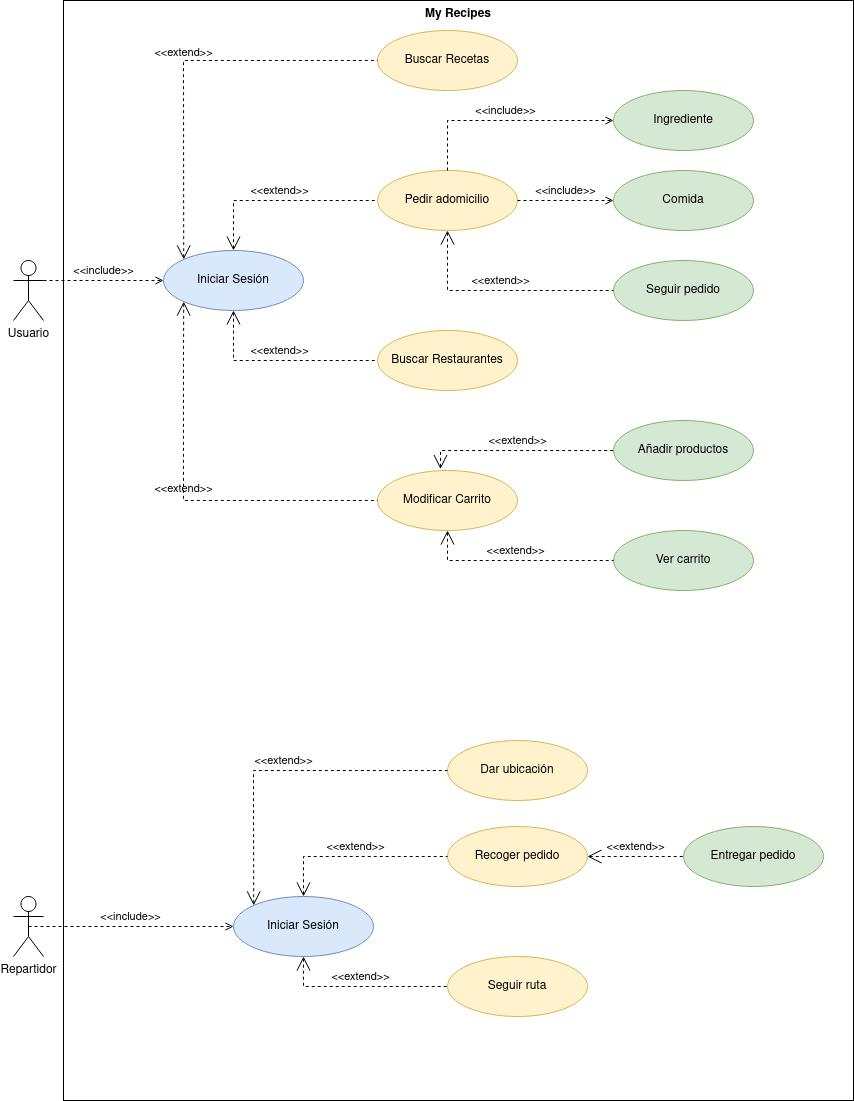

The diagram above was exported from draw.io. Its source (the exported page's mxGraphModel, read from the mxfile embedded in the PNG):
<mxGraphModel dx="2500" dy="842" grid="1" gridSize="10" guides="1" tooltips="1" connect="1" arrows="1" fold="1" page="1" pageScale="1" pageWidth="827" pageHeight="1169" math="0" shadow="0">
  <root>
    <mxCell id="0" />
    <mxCell id="1" parent="0" />
    <mxCell id="FRlFpmU5NnhMaqADDSAi-41" value="My Recipes" style="shape=rect;html=1;verticalAlign=top;fontStyle=1;whiteSpace=wrap;align=center;fillColor=none;" vertex="1" parent="1">
      <mxGeometry x="30" y="10" width="790" height="1100" as="geometry" />
    </mxCell>
    <mxCell id="FRlFpmU5NnhMaqADDSAi-1" value="&lt;div&gt;Usuario&lt;/div&gt;&lt;div&gt;&lt;br&gt;&lt;/div&gt;" style="shape=umlActor;verticalLabelPosition=bottom;verticalAlign=top;html=1;outlineConnect=0;" vertex="1" parent="1">
      <mxGeometry x="-20" y="270" width="30" height="60" as="geometry" />
    </mxCell>
    <mxCell id="FRlFpmU5NnhMaqADDSAi-2" value="&lt;div&gt;Repartidor&lt;/div&gt;&lt;div&gt;&lt;br&gt;&lt;/div&gt;" style="shape=umlActor;verticalLabelPosition=bottom;verticalAlign=top;html=1;outlineConnect=0;" vertex="1" parent="1">
      <mxGeometry x="-20" y="906" width="30" height="60" as="geometry" />
    </mxCell>
    <mxCell id="FRlFpmU5NnhMaqADDSAi-4" value="Iniciar Sesión" style="ellipse;whiteSpace=wrap;html=1;fillColor=#dae8fc;strokeColor=#6c8ebf;" vertex="1" parent="1">
      <mxGeometry x="130" y="260" width="140" height="60" as="geometry" />
    </mxCell>
    <mxCell id="FRlFpmU5NnhMaqADDSAi-5" value="&amp;lt;&amp;lt;include&amp;gt;&amp;gt;" style="edgeStyle=none;html=1;endArrow=open;verticalAlign=bottom;dashed=1;labelBackgroundColor=none;rounded=0;exitX=1;exitY=0.3333333333333333;exitDx=0;exitDy=0;exitPerimeter=0;entryX=0;entryY=0.5;entryDx=0;entryDy=0;" edge="1" parent="1" source="FRlFpmU5NnhMaqADDSAi-1" target="FRlFpmU5NnhMaqADDSAi-4">
      <mxGeometry width="160" relative="1" as="geometry">
        <mxPoint x="20" y="290" as="sourcePoint" />
        <mxPoint x="180" y="290" as="targetPoint" />
      </mxGeometry>
    </mxCell>
    <mxCell id="FRlFpmU5NnhMaqADDSAi-6" value="&lt;div&gt;Buscar Recetas&lt;/div&gt;" style="ellipse;whiteSpace=wrap;html=1;fillColor=#fff2cc;strokeColor=#d6b656;" vertex="1" parent="1">
      <mxGeometry x="344" y="40" width="140" height="60" as="geometry" />
    </mxCell>
    <mxCell id="FRlFpmU5NnhMaqADDSAi-7" value="Pedir adomicilio" style="ellipse;whiteSpace=wrap;html=1;fillColor=#fff2cc;strokeColor=#d6b656;" vertex="1" parent="1">
      <mxGeometry x="344" y="180" width="140" height="60" as="geometry" />
    </mxCell>
    <mxCell id="FRlFpmU5NnhMaqADDSAi-8" value="Buscar Restaurantes" style="ellipse;whiteSpace=wrap;html=1;fillColor=#fff2cc;strokeColor=#d6b656;" vertex="1" parent="1">
      <mxGeometry x="344" y="340" width="140" height="60" as="geometry" />
    </mxCell>
    <mxCell id="FRlFpmU5NnhMaqADDSAi-9" value="Modificar Carrito" style="ellipse;whiteSpace=wrap;html=1;fillColor=#fff2cc;strokeColor=#d6b656;" vertex="1" parent="1">
      <mxGeometry x="344" y="480" width="140" height="60" as="geometry" />
    </mxCell>
    <mxCell id="FRlFpmU5NnhMaqADDSAi-10" value="Añadir productos" style="ellipse;whiteSpace=wrap;html=1;fillColor=#d5e8d4;strokeColor=#82b366;" vertex="1" parent="1">
      <mxGeometry x="580" y="430" width="140" height="60" as="geometry" />
    </mxCell>
    <mxCell id="FRlFpmU5NnhMaqADDSAi-11" value="&lt;div&gt;Ver carrito&lt;/div&gt;" style="ellipse;whiteSpace=wrap;html=1;fillColor=#d5e8d4;strokeColor=#82b366;" vertex="1" parent="1">
      <mxGeometry x="580" y="540" width="140" height="60" as="geometry" />
    </mxCell>
    <mxCell id="FRlFpmU5NnhMaqADDSAi-12" value="&lt;div&gt;Seguir pedido&lt;/div&gt;" style="ellipse;whiteSpace=wrap;html=1;fillColor=#d5e8d4;strokeColor=#82b366;" vertex="1" parent="1">
      <mxGeometry x="580" y="270" width="140" height="60" as="geometry" />
    </mxCell>
    <mxCell id="FRlFpmU5NnhMaqADDSAi-13" value="&amp;lt;&amp;lt;extend&amp;gt;&amp;gt;" style="edgeStyle=none;html=1;startArrow=open;endArrow=none;startSize=12;verticalAlign=bottom;dashed=1;labelBackgroundColor=none;rounded=0;entryX=0;entryY=0.5;entryDx=0;entryDy=0;exitX=0.5;exitY=1;exitDx=0;exitDy=0;" edge="1" parent="1" source="FRlFpmU5NnhMaqADDSAi-4" target="FRlFpmU5NnhMaqADDSAi-8">
      <mxGeometry width="160" relative="1" as="geometry">
        <mxPoint x="270" y="290" as="sourcePoint" />
        <mxPoint x="430" y="290" as="targetPoint" />
        <Array as="points">
          <mxPoint x="200" y="370" />
        </Array>
      </mxGeometry>
    </mxCell>
    <mxCell id="FRlFpmU5NnhMaqADDSAi-14" value="&amp;lt;&amp;lt;extend&amp;gt;&amp;gt;" style="edgeStyle=none;html=1;startArrow=open;endArrow=none;startSize=12;verticalAlign=bottom;dashed=1;labelBackgroundColor=none;rounded=0;entryX=0;entryY=0.5;entryDx=0;entryDy=0;exitX=0;exitY=0;exitDx=0;exitDy=0;" edge="1" parent="1" source="FRlFpmU5NnhMaqADDSAi-4" target="FRlFpmU5NnhMaqADDSAi-6">
      <mxGeometry width="160" relative="1" as="geometry">
        <mxPoint x="140" y="160" as="sourcePoint" />
        <mxPoint x="300" y="160" as="targetPoint" />
        <Array as="points">
          <mxPoint x="150" y="70" />
        </Array>
      </mxGeometry>
    </mxCell>
    <mxCell id="FRlFpmU5NnhMaqADDSAi-15" value="&amp;lt;&amp;lt;extend&amp;gt;&amp;gt;" style="edgeStyle=none;html=1;startArrow=open;endArrow=none;startSize=12;verticalAlign=bottom;dashed=1;labelBackgroundColor=none;rounded=0;entryX=0;entryY=0.5;entryDx=0;entryDy=0;exitX=0.5;exitY=0;exitDx=0;exitDy=0;" edge="1" parent="1" source="FRlFpmU5NnhMaqADDSAi-4" target="FRlFpmU5NnhMaqADDSAi-7">
      <mxGeometry width="160" relative="1" as="geometry">
        <mxPoint x="190" y="200" as="sourcePoint" />
        <mxPoint x="350" y="200" as="targetPoint" />
        <Array as="points">
          <mxPoint x="200" y="210" />
        </Array>
      </mxGeometry>
    </mxCell>
    <mxCell id="FRlFpmU5NnhMaqADDSAi-16" value="&amp;lt;&amp;lt;extend&amp;gt;&amp;gt;" style="edgeStyle=none;html=1;startArrow=open;endArrow=none;startSize=12;verticalAlign=bottom;dashed=1;labelBackgroundColor=none;rounded=0;entryX=0;entryY=0.5;entryDx=0;entryDy=0;exitX=0;exitY=1;exitDx=0;exitDy=0;" edge="1" parent="1" source="FRlFpmU5NnhMaqADDSAi-4" target="FRlFpmU5NnhMaqADDSAi-9">
      <mxGeometry width="160" relative="1" as="geometry">
        <mxPoint x="160" y="390" as="sourcePoint" />
        <mxPoint x="320" y="390" as="targetPoint" />
        <Array as="points">
          <mxPoint x="150" y="370" />
          <mxPoint x="150" y="510" />
        </Array>
      </mxGeometry>
    </mxCell>
    <mxCell id="FRlFpmU5NnhMaqADDSAi-19" value="&amp;lt;&amp;lt;extend&amp;gt;&amp;gt;" style="edgeStyle=none;html=1;startArrow=open;endArrow=none;startSize=12;verticalAlign=bottom;dashed=1;labelBackgroundColor=none;rounded=0;exitX=0.5;exitY=1;exitDx=0;exitDy=0;entryX=0;entryY=0.5;entryDx=0;entryDy=0;" edge="1" parent="1" source="FRlFpmU5NnhMaqADDSAi-7" target="FRlFpmU5NnhMaqADDSAi-12">
      <mxGeometry width="160" relative="1" as="geometry">
        <mxPoint x="510" y="240" as="sourcePoint" />
        <mxPoint x="670" y="240" as="targetPoint" />
        <Array as="points">
          <mxPoint x="414" y="300" />
        </Array>
      </mxGeometry>
    </mxCell>
    <mxCell id="FRlFpmU5NnhMaqADDSAi-20" value="&amp;lt;&amp;lt;extend&amp;gt;&amp;gt;" style="edgeStyle=none;html=1;startArrow=open;endArrow=none;startSize=12;verticalAlign=bottom;dashed=1;labelBackgroundColor=none;rounded=0;exitX=0.45;exitY=-0.024;exitDx=0;exitDy=0;entryX=0;entryY=0.5;entryDx=0;entryDy=0;exitPerimeter=0;" edge="1" parent="1" source="FRlFpmU5NnhMaqADDSAi-9" target="FRlFpmU5NnhMaqADDSAi-10">
      <mxGeometry width="160" relative="1" as="geometry">
        <mxPoint x="550" y="380" as="sourcePoint" />
        <mxPoint x="570" y="360" as="targetPoint" />
        <Array as="points">
          <mxPoint x="407" y="460" />
        </Array>
      </mxGeometry>
    </mxCell>
    <mxCell id="FRlFpmU5NnhMaqADDSAi-21" value="&amp;lt;&amp;lt;extend&amp;gt;&amp;gt;" style="edgeStyle=none;html=1;startArrow=open;endArrow=none;startSize=12;verticalAlign=bottom;dashed=1;labelBackgroundColor=none;rounded=0;exitX=0.5;exitY=1;exitDx=0;exitDy=0;entryX=0;entryY=0.5;entryDx=0;entryDy=0;" edge="1" parent="1" source="FRlFpmU5NnhMaqADDSAi-9" target="FRlFpmU5NnhMaqADDSAi-11">
      <mxGeometry width="160" relative="1" as="geometry">
        <mxPoint x="390" y="580" as="sourcePoint" />
        <mxPoint x="550" y="580" as="targetPoint" />
        <Array as="points">
          <mxPoint x="414" y="570" />
        </Array>
      </mxGeometry>
    </mxCell>
    <mxCell id="FRlFpmU5NnhMaqADDSAi-22" value="Iniciar Sesión" style="ellipse;whiteSpace=wrap;html=1;fillColor=#dae8fc;strokeColor=#6c8ebf;" vertex="1" parent="1">
      <mxGeometry x="200" y="906" width="140" height="60" as="geometry" />
    </mxCell>
    <mxCell id="FRlFpmU5NnhMaqADDSAi-25" value="&lt;div&gt;Dar ubicación&lt;/div&gt;" style="ellipse;whiteSpace=wrap;html=1;fillColor=#fff2cc;strokeColor=#d6b656;" vertex="1" parent="1">
      <mxGeometry x="414" y="750" width="140" height="60" as="geometry" />
    </mxCell>
    <mxCell id="FRlFpmU5NnhMaqADDSAi-27" value="&amp;lt;&amp;lt;extend&amp;gt;&amp;gt;" style="edgeStyle=none;html=1;startArrow=open;endArrow=none;startSize=12;verticalAlign=bottom;dashed=1;labelBackgroundColor=none;rounded=0;entryX=0;entryY=0.5;entryDx=0;entryDy=0;exitX=0;exitY=0;exitDx=0;exitDy=0;" edge="1" parent="1" source="FRlFpmU5NnhMaqADDSAi-22" target="FRlFpmU5NnhMaqADDSAi-25">
      <mxGeometry width="160" relative="1" as="geometry">
        <mxPoint x="220" y="816" as="sourcePoint" />
        <mxPoint x="380" y="816" as="targetPoint" />
        <Array as="points">
          <mxPoint x="220" y="780" />
        </Array>
      </mxGeometry>
    </mxCell>
    <mxCell id="FRlFpmU5NnhMaqADDSAi-28" value="&lt;div&gt;Recoger pedido&lt;/div&gt;" style="ellipse;whiteSpace=wrap;html=1;fillColor=#fff2cc;strokeColor=#d6b656;" vertex="1" parent="1">
      <mxGeometry x="414" y="836" width="140" height="60" as="geometry" />
    </mxCell>
    <mxCell id="FRlFpmU5NnhMaqADDSAi-29" value="Seguir ruta" style="ellipse;whiteSpace=wrap;html=1;fillColor=#fff2cc;strokeColor=#d6b656;" vertex="1" parent="1">
      <mxGeometry x="414" y="966" width="140" height="60" as="geometry" />
    </mxCell>
    <mxCell id="FRlFpmU5NnhMaqADDSAi-30" value="&amp;lt;&amp;lt;extend&amp;gt;&amp;gt;" style="edgeStyle=none;html=1;startArrow=open;endArrow=none;startSize=12;verticalAlign=bottom;dashed=1;labelBackgroundColor=none;rounded=0;entryX=0;entryY=0.5;entryDx=0;entryDy=0;exitX=0.5;exitY=0;exitDx=0;exitDy=0;" edge="1" parent="1" source="FRlFpmU5NnhMaqADDSAi-22" target="FRlFpmU5NnhMaqADDSAi-28">
      <mxGeometry width="160" relative="1" as="geometry">
        <mxPoint x="270" y="866" as="sourcePoint" />
        <mxPoint x="430" y="866" as="targetPoint" />
        <Array as="points">
          <mxPoint x="270" y="866" />
        </Array>
      </mxGeometry>
    </mxCell>
    <mxCell id="FRlFpmU5NnhMaqADDSAi-31" value="&lt;div&gt;Entregar pedido&lt;/div&gt;" style="ellipse;whiteSpace=wrap;html=1;fillColor=#d5e8d4;strokeColor=#82b366;" vertex="1" parent="1">
      <mxGeometry x="650" y="836" width="140" height="60" as="geometry" />
    </mxCell>
    <mxCell id="FRlFpmU5NnhMaqADDSAi-32" value="&amp;lt;&amp;lt;extend&amp;gt;&amp;gt;" style="edgeStyle=none;html=1;startArrow=open;endArrow=none;startSize=12;verticalAlign=bottom;dashed=1;labelBackgroundColor=none;rounded=0;entryX=0;entryY=0.5;entryDx=0;entryDy=0;exitX=0.5;exitY=1;exitDx=0;exitDy=0;" edge="1" parent="1" source="FRlFpmU5NnhMaqADDSAi-22" target="FRlFpmU5NnhMaqADDSAi-29">
      <mxGeometry width="160" relative="1" as="geometry">
        <mxPoint x="230" y="1016" as="sourcePoint" />
        <mxPoint x="390" y="1016" as="targetPoint" />
        <Array as="points">
          <mxPoint x="270" y="996" />
        </Array>
      </mxGeometry>
    </mxCell>
    <mxCell id="FRlFpmU5NnhMaqADDSAi-33" value="&amp;lt;&amp;lt;extend&amp;gt;&amp;gt;" style="edgeStyle=none;html=1;startArrow=open;endArrow=none;startSize=12;verticalAlign=bottom;dashed=1;labelBackgroundColor=none;rounded=0;exitX=1;exitY=0.5;exitDx=0;exitDy=0;entryX=0;entryY=0.5;entryDx=0;entryDy=0;" edge="1" parent="1" source="FRlFpmU5NnhMaqADDSAi-28" target="FRlFpmU5NnhMaqADDSAi-31">
      <mxGeometry width="160" relative="1" as="geometry">
        <mxPoint x="590" y="936" as="sourcePoint" />
        <mxPoint x="640" y="870" as="targetPoint" />
      </mxGeometry>
    </mxCell>
    <mxCell id="FRlFpmU5NnhMaqADDSAi-34" value="&amp;lt;&amp;lt;include&amp;gt;&amp;gt;" style="edgeStyle=none;html=1;endArrow=open;verticalAlign=bottom;dashed=1;labelBackgroundColor=none;rounded=0;exitX=0.5;exitY=0;exitDx=0;exitDy=0;entryX=0;entryY=0.5;entryDx=0;entryDy=0;" edge="1" parent="1" source="FRlFpmU5NnhMaqADDSAi-7" target="FRlFpmU5NnhMaqADDSAi-35">
      <mxGeometry width="160" relative="1" as="geometry">
        <mxPoint x="430" y="140" as="sourcePoint" />
        <mxPoint x="590" y="130" as="targetPoint" />
        <Array as="points">
          <mxPoint x="414" y="130" />
        </Array>
      </mxGeometry>
    </mxCell>
    <mxCell id="FRlFpmU5NnhMaqADDSAi-35" value="&lt;div&gt;Ingrediente&lt;/div&gt;" style="ellipse;whiteSpace=wrap;html=1;fillColor=#d5e8d4;strokeColor=#82b366;" vertex="1" parent="1">
      <mxGeometry x="580" y="100" width="140" height="60" as="geometry" />
    </mxCell>
    <mxCell id="FRlFpmU5NnhMaqADDSAi-37" value="&amp;lt;&amp;lt;include&amp;gt;&amp;gt;" style="edgeStyle=none;html=1;endArrow=open;verticalAlign=bottom;dashed=1;labelBackgroundColor=none;rounded=0;exitX=1;exitY=0.5;exitDx=0;exitDy=0;entryX=0;entryY=0.5;entryDx=0;entryDy=0;" edge="1" parent="1" source="FRlFpmU5NnhMaqADDSAi-7" target="FRlFpmU5NnhMaqADDSAi-38">
      <mxGeometry width="160" relative="1" as="geometry">
        <mxPoint x="530" y="200" as="sourcePoint" />
        <mxPoint x="570" y="210" as="targetPoint" />
      </mxGeometry>
    </mxCell>
    <mxCell id="FRlFpmU5NnhMaqADDSAi-38" value="Comida" style="ellipse;whiteSpace=wrap;html=1;fillColor=#d5e8d4;strokeColor=#82b366;" vertex="1" parent="1">
      <mxGeometry x="580" y="180" width="140" height="60" as="geometry" />
    </mxCell>
    <mxCell id="FRlFpmU5NnhMaqADDSAi-40" value="&amp;lt;&amp;lt;include&amp;gt;&amp;gt;" style="edgeStyle=none;html=1;endArrow=open;verticalAlign=bottom;dashed=1;labelBackgroundColor=none;rounded=0;entryX=0;entryY=0.5;entryDx=0;entryDy=0;exitX=0.5;exitY=0.5;exitDx=0;exitDy=0;exitPerimeter=0;" edge="1" parent="1" source="FRlFpmU5NnhMaqADDSAi-2" target="FRlFpmU5NnhMaqADDSAi-22">
      <mxGeometry width="160" relative="1" as="geometry">
        <mxPoint x="30" y="930" as="sourcePoint" />
        <mxPoint x="190" y="930" as="targetPoint" />
      </mxGeometry>
    </mxCell>
  </root>
</mxGraphModel>